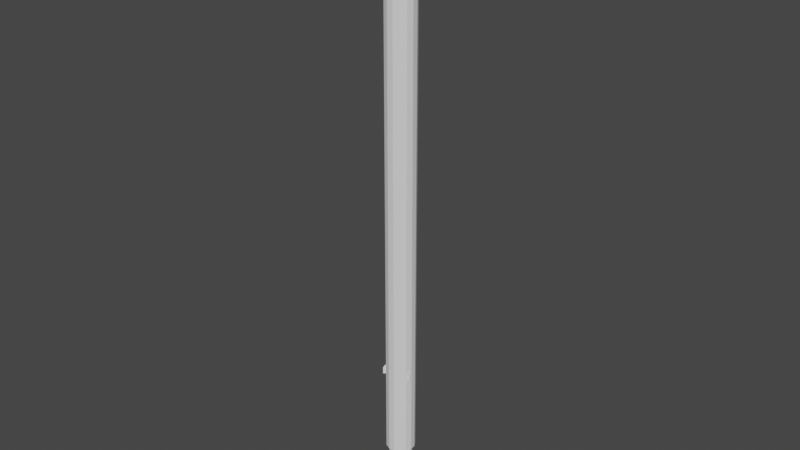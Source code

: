 # Source: Rocket.blend  (saved by Blender 3.5.10; exported with 4.5.12 LTS)
import bpy
from mathutils import Matrix  # noqa: F401  (used for matrix-valued properties, if any)

bpy.ops.wm.read_factory_settings(use_empty=True)
scene = bpy.context.scene
scene.name = 'Scene'

# ---- collections
col_collection = bpy.data.collections.new('Collection'); scene.collection.children.link(col_collection)

# ---- world
world_world = bpy.data.worlds.new('World'); scene.world = world_world
world_world.use_nodes = True; world_world.node_tree.nodes.clear()
_N = world_world.node_tree.nodes; _L = world_world.node_tree.links
n0 = _N.new('ShaderNodeOutputWorld'); n0.name = 'World Output'; n0.location = (300, 300)
n1 = _N.new('ShaderNodeBackground'); n1.name = 'Background'; n1.location = (10, 300)
n1.inputs[0].default_value = (0.05088, 0.05088, 0.05088, 1.0)
_L.new(n1.outputs[0], n0.inputs[0])
n0.is_active_output = True
world_world.color = (0.05088, 0.05088, 0.05088)
world_world.use_sun_shadow = False
world_world.sun_shadow_jitter_overblur = 0.0

# ---- meshes
me_cylinder_005 = bpy.data.meshes.new('Cylinder.005')
me_cylinder_005.from_pydata([(0.0, 1.85, -35.0), (0.0, 1.85, 35.0), (0.7525, 1.69, -35.0), (0.7525, 1.69, 35.0), (1.375, 1.238, -35.0), (1.375, 1.238, 35.0), (1.759, 0.5717, -35.0), (1.759, 0.5717, 35.0), (1.84, -0.1934, -35.0), (1.84, -0.1934, 35.0), (1.602, -0.925, -35.0), (1.602, -0.925, 35.0), (1.087, -1.497, -35.0), (1.087, -1.497, 35.0), (0.3846, -1.81, -35.0), (0.3846, -1.81, 35.0), (-0.3846, -1.81, -35.0), (-0.3846, -1.81, 35.0), (-1.087, -1.497, -35.0), (-1.087, -1.497, 35.0), (-1.602, -0.925, -35.0), (-1.602, -0.925, 35.0), (-1.84, -0.1934, -35.0), (-1.84, -0.1934, 35.0), (-1.759, 0.5717, -35.0), (-1.759, 0.5717, 35.0), (-1.375, 1.238, -35.0), (-1.375, 1.238, 35.0), (-0.7525, 1.69, -35.0), (-0.7525, 1.69, 35.0)], [], [(0, 1, 3, 2), (2, 3, 5, 4), (4, 5, 7, 6), (6, 7, 9, 8), (8, 9, 11, 10), (10, 11, 13, 12), (12, 13, 15, 14), (14, 15, 17, 16), (16, 17, 19, 18), (18, 19, 21, 20), (20, 21, 23, 22), (22, 23, 25, 24), (24, 25, 27, 26), (3, 1, 29, 27, 25, 23, 21, 19, 17, 15, 13, 11, 9, 7, 5), (26, 27, 29, 28), (28, 29, 1, 0), (0, 2, 4, 6, 8, 10, 12, 14, 16, 18, 20, 22, 24, 26, 28)])
_uv = me_cylinder_005.uv_layers.new(name='UVMap')
_uv.uv.foreach_set('vector', [1.0, 0.5, 1.0, 1.0, 0.9333, 1.0, 0.9333, 0.5, 0.9333, 0.5, 0.9333, 1.0, 0.8667, 1.0, 0.8667, 0.5, 0.8667, 0.5, 0.8667, 1.0, 0.8, 1.0, 0.8, 0.5, 0.8, 0.5, 0.8, 1.0, 0.7333, 1.0, 0.7333, 0.5, 0.7333, 0.5, 0.7333, 1.0, 0.6667, 1.0, 0.6667, 0.5, 0.6667, 0.5, 0.6667, 1.0, 0.6, 1.0, 0.6, 0.5, 0.6, 0.5, 0.6, 1.0, 0.5333, 1.0, 0.5333, 0.5, 0.5333, 0.5, 0.5333, 1.0, 0.4667, 1.0, 0.4667, 0.5, 0.4667, 0.5, 0.4667, 1.0, 0.4, 1.0, 0.4, 0.5, 0.4, 0.5, 0.4, 1.0, 0.3333, 1.0, 0.3333, 0.5, 0.3333, 0.5, 0.3333, 1.0, 0.2667, 1.0, 0.2667, 0.5, 0.2667, 0.5, 0.2667, 1.0, 0.2, 1.0, 0.2, 0.5, 0.2, 0.5, 0.2, 1.0, 0.1333, 1.0, 0.1333, 0.5, 0.3476, 0.4693, 0.25, 0.49, 0.1524, 0.4693, 0.07165, 0.4106, 0.02175, 0.3242, 0.01131, 0.2249, 0.04215, 0.13, 0.1089, 0.05584, 0.2001, 0.01524, 0.2999, 0.01524, 0.3911, 0.05584, 0.4578, 0.13, 0.4887, 0.2249, 0.4783, 0.3242, 0.4284, 0.4106, 0.1333, 0.5, 0.1333, 1.0, 0.06667, 1.0, 0.06667, 0.5, 0.06667, 0.5, 0.06667, 1.0, 4.47e-08, 1.0, 4.47e-08, 0.5, 0.75, 0.49, 0.8476, 0.4693, 0.9284, 0.4106, 0.9783, 0.3242, 0.9887, 0.2249, 0.9578, 0.13, 0.8911, 0.05584, 0.7999, 0.01524, 0.7001, 0.01524, 0.6089, 0.05584, 0.5422, 0.13, 0.5113, 0.2249, 0.5217, 0.3242, 0.5716, 0.4106, 0.6524, 0.4693])
me_cylinder_005.update()
me_cylinder = bpy.data.meshes.new('Cylinder')
me_cylinder.from_pydata([(0.0, 1.098, -0.105), (0.0, 1.0, 0.105), (0.4467, 1.003, -0.105), (0.4067, 0.9135, 0.105), (0.8162, 0.7349, -0.105), (0.7431, 0.6691, 0.105), (1.045, 0.3394, -0.105), (0.9511, 0.309, 0.105), (1.092, -0.1148, -0.105), (0.9945, -0.1045, 0.105), (0.9512, -0.5492, -0.105), (0.866, -0.5, 0.105), (0.6456, -0.8886, -0.105), (0.5878, -0.809, 0.105), (0.2284, -1.074, -0.105), (0.2079, -0.9781, 0.105), (-0.2284, -1.074, -0.105), (-0.2079, -0.9781, 0.105), (-0.6456, -0.8886, -0.105), (-0.5878, -0.809, 0.105), (-0.9512, -0.5492, -0.105), (-0.866, -0.5, 0.105), (-1.092, -0.1148, -0.105), (-0.9945, -0.1045, 0.105), (-1.045, 0.3394, -0.105), (-0.9511, 0.309, 0.105), (-0.8162, 0.7349, -0.105), (-0.7431, 0.6691, 0.105), (-0.4467, 1.003, -0.105), (-0.4067, 0.9135, 0.105), (0.346, 0.7771, 0.3552), (-6.669e-10, 0.8507, 0.3552), (0.6322, 0.5692, 0.3552), (0.809, 0.2629, 0.3552), (0.846, -0.08892, 0.3552), (0.7367, -0.4253, 0.3552), (0.5, -0.6882, 0.3552), (0.1769, -0.8321, 0.3552), (-0.1769, -0.8321, 0.3552), (-0.5, -0.6882, 0.3552), (-0.7367, -0.4253, 0.3552), (-0.846, -0.08892, 0.3552), (-0.809, 0.2629, 0.3552), (-0.6322, 0.5692, 0.3552), (-0.346, 0.7771, 0.3552), (0.2612, 0.5867, 0.6114), (-8.79e-09, 0.6423, 0.6114), (0.4773, 0.4298, 0.6114), (0.6108, 0.1985, 0.6114), (0.6388, -0.06714, 0.6114), (0.5562, -0.3211, 0.6114), (0.3775, -0.5196, 0.6114), (0.1335, -0.6282, 0.6114), (-0.1335, -0.6282, 0.6114), (-0.3775, -0.5196, 0.6114), (-0.5562, -0.3211, 0.6114), (-0.6388, -0.06714, 0.6114), (-0.6108, 0.1985, 0.6114), (-0.4773, 0.4298, 0.6114), (-0.2612, 0.5867, 0.6114), (0.1209, 0.2716, 0.8882), (-1.745e-08, 0.2973, 0.8882), (0.221, 0.199, 0.8882), (0.2828, 0.09188, 0.8882), (0.2957, -0.03108, 0.8882), (0.2575, -0.1487, 0.8882), (0.1748, -0.2406, 0.8882), (0.06182, -0.2908, 0.8882), (-0.06182, -0.2908, 0.8882), (-0.1748, -0.2406, 0.8882), (-0.2575, -0.1487, 0.8882), (-0.2957, -0.03108, 0.8882), (-0.2828, 0.09188, 0.8882), (-0.221, 0.199, 0.8882), (-0.1209, 0.2716, 0.8882), (-1.49e-08, -2.98e-08, 0.9787), (-1.49e-08, -2.98e-08, 0.9787), (-1.49e-08, -1.49e-08, 0.9787), (0.0, -1.49e-08, 0.9787), (-2.98e-08, -1.863e-08, 0.9787), (-2.98e-08, -1.49e-08, 0.9787), (-1.49e-08, -2.98e-08, 0.9787), (-1.49e-08, -2.98e-08, 0.9787), (-1.49e-08, -2.98e-08, 0.9787), (-1.49e-08, -2.98e-08, 0.9787), (-2.98e-08, -1.49e-08, 0.9787), (-2.98e-08, -1.863e-08, 0.9787), (0.0, -1.49e-08, 0.9787), (-1.49e-08, -1.49e-08, 0.9787), (-1.49e-08, -2.98e-08, 0.9787), (3.567e-09, 1.32, -0.6394), (0.5367, 1.205, -0.6394), (0.9806, 0.8829, -0.6394), (1.255, 0.4078, -0.6394), (1.312, -0.1379, -0.6394), (1.143, -0.6598, -0.6394), (0.7756, -1.068, -0.6394), (0.2743, -1.291, -0.6394), (-0.2743, -1.291, -0.6394), (-0.7756, -1.068, -0.6394), (-1.143, -0.6598, -0.6394), (-1.312, -0.1379, -0.6394), (-1.255, 0.4078, -0.6394), (-0.9806, 0.8829, -0.6394), (-0.5367, 1.205, -0.6394), (-8.583e-09, 1.477, -1.591), (0.6008, 1.349, -1.591), (1.098, 0.9884, -1.591), (1.405, 0.4565, -1.591), (1.469, -0.1544, -1.591), (1.279, -0.7386, -1.591), (0.8683, -1.195, -1.591), (0.3071, -1.445, -1.591), (-0.3071, -1.445, -1.591), (-0.8683, -1.195, -1.591), (-1.279, -0.7386, -1.591), (-1.469, -0.1544, -1.591), (-1.405, 0.4565, -1.591), (-1.098, 0.9884, -1.591), (-0.6008, 1.349, -1.591), (-8.583e-09, 1.477, -1.591), (0.6008, 1.349, -1.591), (1.098, 0.9884, -1.591), (1.405, 0.4565, -1.591), (1.469, -0.1544, -1.591), (1.279, -0.7386, -1.591), (0.8683, -1.195, -1.591), (0.3071, -1.445, -1.591), (-0.3071, -1.445, -1.591), (-0.8683, -1.195, -1.591), (-1.279, -0.7386, -1.591), (-1.469, -0.1544, -1.591), (-1.405, 0.4565, -1.591), (-1.098, 0.9884, -1.591), (-0.6008, 1.349, -1.591)], [], [(0, 1, 3, 2), (2, 3, 5, 4), (4, 5, 7, 6), (6, 7, 9, 8), (8, 9, 11, 10), (10, 11, 13, 12), (12, 13, 15, 14), (14, 15, 17, 16), (16, 17, 19, 18), (18, 19, 21, 20), (20, 21, 23, 22), (22, 23, 25, 24), (24, 25, 27, 26), (9, 7, 33, 34), (26, 27, 29, 28), (28, 29, 1, 0), (6, 8, 94, 93), (33, 32, 47, 48), (19, 17, 38, 39), (29, 27, 43, 44), (5, 3, 30, 32), (15, 13, 36, 37), (25, 23, 41, 42), (11, 9, 34, 35), (21, 19, 39, 40), (1, 29, 44, 31), (7, 5, 32, 33), (17, 15, 37, 38), (3, 1, 31, 30), (27, 25, 42, 43), (13, 11, 35, 36), (23, 21, 40, 41), (55, 54, 69, 70), (41, 40, 55, 56), (34, 33, 48, 49), (42, 41, 56, 57), (35, 34, 49, 50), (43, 42, 57, 58), (36, 35, 50, 51), (44, 43, 58, 59), (37, 36, 51, 52), (31, 44, 59, 46), (38, 37, 52, 53), (30, 31, 46, 45), (39, 38, 53, 54), (32, 30, 45, 47), (40, 39, 54, 55), (70, 69, 84, 85), (48, 47, 62, 63), (56, 55, 70, 71), (49, 48, 63, 64), (57, 56, 71, 72), (50, 49, 64, 65), (58, 57, 72, 73), (51, 50, 65, 66), (59, 58, 73, 74), (52, 51, 66, 67), (46, 59, 74, 61), (53, 52, 67, 68), (45, 46, 61, 60), (54, 53, 68, 69), (47, 45, 60, 62), (75, 76, 89, 88, 87, 86, 85, 84, 83, 82, 81, 80, 79, 78, 77), (63, 62, 77, 78), (71, 70, 85, 86), (64, 63, 78, 79), (72, 71, 86, 87), (65, 64, 79, 80), (73, 72, 87, 88), (66, 65, 80, 81), (74, 73, 88, 89), (67, 66, 81, 82), (61, 74, 89, 76), (68, 67, 82, 83), (60, 61, 76, 75), (69, 68, 83, 84), (62, 60, 75, 77), (97, 98, 113, 112), (16, 18, 99, 98), (26, 28, 104, 103), (2, 4, 92, 91), (12, 14, 97, 96), (22, 24, 102, 101), (8, 10, 95, 94), (18, 20, 100, 99), (28, 0, 90, 104), (4, 6, 93, 92), (14, 16, 98, 97), (0, 2, 91, 90), (24, 26, 103, 102), (10, 12, 96, 95), (20, 22, 101, 100), (116, 117, 132, 131), (90, 91, 106, 105), (98, 99, 114, 113), (91, 92, 107, 106), (99, 100, 115, 114), (92, 93, 108, 107), (100, 101, 116, 115), (93, 94, 109, 108), (101, 102, 117, 116), (94, 95, 110, 109), (102, 103, 118, 117), (95, 96, 111, 110), (103, 104, 119, 118), (96, 97, 112, 111), (104, 90, 105, 119), (120, 121, 122, 123, 124, 125, 126, 127, 128, 129, 130, 131, 132, 133, 134), (109, 110, 125, 124), (117, 118, 133, 132), (110, 111, 126, 125), (118, 119, 134, 133), (111, 112, 127, 126), (119, 105, 120, 134), (112, 113, 128, 127), (105, 106, 121, 120), (113, 114, 129, 128), (106, 107, 122, 121), (114, 115, 130, 129), (107, 108, 123, 122), (115, 116, 131, 130), (108, 109, 124, 123)])
_uv = me_cylinder.uv_layers.new(name='UVMap')
_uv.uv.foreach_set('vector', [1.0, 0.5, 1.0, 1.0, 0.9333, 1.0, 0.9333, 0.5, 0.9333, 0.5, 0.9333, 1.0, 0.8667, 1.0, 0.8667, 0.5, 0.8667, 0.5, 0.8667, 1.0, 0.8, 1.0, 0.8, 0.5, 0.8, 0.5, 0.8, 1.0, 0.7333, 1.0, 0.7333, 0.5, 0.7333, 0.5, 0.7333, 1.0, 0.6667, 1.0, 0.6667, 0.5, 0.6667, 0.5, 0.6667, 1.0, 0.6, 1.0, 0.6, 0.5, 0.6, 0.5, 0.6, 1.0, 0.5333, 1.0, 0.5333, 0.5, 0.5333, 0.5, 0.5333, 1.0, 0.4667, 1.0, 0.4667, 0.5, 0.4667, 0.5, 0.4667, 1.0, 0.4, 1.0, 0.4, 0.5, 0.4, 0.5, 0.4, 1.0, 0.3333, 1.0, 0.3333, 0.5, 0.3333, 0.5, 0.3333, 1.0, 0.2667, 1.0, 0.2667, 0.5, 0.2667, 0.5, 0.2667, 1.0, 0.2, 1.0, 0.2, 0.5, 0.2, 0.5, 0.2, 1.0, 0.1333, 1.0, 0.1333, 0.5, 0.7333, 1.0, 0.8, 1.0, 0.8, 1.0, 0.7333, 1.0, 0.1333, 0.5, 0.1333, 1.0, 0.06667, 1.0, 0.06667, 0.5, 0.06667, 0.5, 0.06667, 1.0, 4.47e-08, 1.0, 4.47e-08, 0.5, 0.8, 0.5, 0.7333, 0.5, 0.7333, 0.5, 0.8, 0.5, 0.8, 1.0, 0.8667, 1.0, 0.8667, 1.0, 0.8, 1.0, 0.4, 1.0, 0.4667, 1.0, 0.4667, 1.0, 0.4, 1.0, 0.06667, 1.0, 0.1333, 1.0, 0.1333, 1.0, 0.06667, 1.0, 0.8667, 1.0, 0.9333, 1.0, 0.9333, 1.0, 0.8667, 1.0, 0.5333, 1.0, 0.6, 1.0, 0.6, 1.0, 0.5333, 1.0, 0.2, 1.0, 0.2667, 1.0, 0.2667, 1.0, 0.2, 1.0, 0.6667, 1.0, 0.7333, 1.0, 0.7333, 1.0, 0.6667, 1.0, 0.3333, 1.0, 0.4, 1.0, 0.4, 1.0, 0.3333, 1.0, 4.47e-08, 1.0, 0.06667, 1.0, 0.06667, 1.0, 4.47e-08, 1.0, 0.8, 1.0, 0.8667, 1.0, 0.8667, 1.0, 0.8, 1.0, 0.4667, 1.0, 0.5333, 1.0, 0.5333, 1.0, 0.4667, 1.0, 0.9333, 1.0, 1.0, 1.0, 1.0, 1.0, 0.9333, 1.0, 0.1333, 1.0, 0.2, 1.0, 0.2, 1.0, 0.1333, 1.0, 0.6, 1.0, 0.6667, 1.0, 0.6667, 1.0, 0.6, 1.0, 0.2667, 1.0, 0.3333, 1.0, 0.3333, 1.0, 0.2667, 1.0, 0.3333, 1.0, 0.4, 1.0, 0.4, 1.0, 0.3333, 1.0, 0.2667, 1.0, 0.3333, 1.0, 0.3333, 1.0, 0.2667, 1.0, 0.7333, 1.0, 0.8, 1.0, 0.8, 1.0, 0.7333, 1.0, 0.2, 1.0, 0.2667, 1.0, 0.2667, 1.0, 0.2, 1.0, 0.6667, 1.0, 0.7333, 1.0, 0.7333, 1.0, 0.6667, 1.0, 0.1333, 1.0, 0.2, 1.0, 0.2, 1.0, 0.1333, 1.0, 0.6, 1.0, 0.6667, 1.0, 0.6667, 1.0, 0.6, 1.0, 0.06667, 1.0, 0.1333, 1.0, 0.1333, 1.0, 0.06667, 1.0, 0.5333, 1.0, 0.6, 1.0, 0.6, 1.0, 0.5333, 1.0, 4.47e-08, 1.0, 0.06667, 1.0, 0.06667, 1.0, 4.47e-08, 1.0, 0.4667, 1.0, 0.5333, 1.0, 0.5333, 1.0, 0.4667, 1.0, 0.9333, 1.0, 1.0, 1.0, 1.0, 1.0, 0.9333, 1.0, 0.4, 1.0, 0.4667, 1.0, 0.4667, 1.0, 0.4, 1.0, 0.8667, 1.0, 0.9333, 1.0, 0.9333, 1.0, 0.8667, 1.0, 0.3333, 1.0, 0.4, 1.0, 0.4, 1.0, 0.3333, 1.0, 0.3333, 1.0, 0.4, 1.0, 0.4, 1.0, 0.3333, 1.0, 0.8, 1.0, 0.8667, 1.0, 0.8667, 1.0, 0.8, 1.0, 0.2667, 1.0, 0.3333, 1.0, 0.3333, 1.0, 0.2667, 1.0, 0.7333, 1.0, 0.8, 1.0, 0.8, 1.0, 0.7333, 1.0, 0.2, 1.0, 0.2667, 1.0, 0.2667, 1.0, 0.2, 1.0, 0.6667, 1.0, 0.7333, 1.0, 0.7333, 1.0, 0.6667, 1.0, 0.1333, 1.0, 0.2, 1.0, 0.2, 1.0, 0.1333, 1.0, 0.6, 1.0, 0.6667, 1.0, 0.6667, 1.0, 0.6, 1.0, 0.06667, 1.0, 0.1333, 1.0, 0.1333, 1.0, 0.06667, 1.0, 0.5333, 1.0, 0.6, 1.0, 0.6, 1.0, 0.5333, 1.0, 4.47e-08, 1.0, 0.06667, 1.0, 0.06667, 1.0, 4.47e-08, 1.0, 0.4667, 1.0, 0.5333, 1.0, 0.5333, 1.0, 0.4667, 1.0, 0.9333, 1.0, 1.0, 1.0, 1.0, 1.0, 0.9333, 1.0, 0.4, 1.0, 0.4667, 1.0, 0.4667, 1.0, 0.4, 1.0, 0.8667, 1.0, 0.9333, 1.0, 0.9333, 1.0, 0.8667, 1.0, 0.3476, 0.4693, 0.25, 0.49, 0.1524, 0.4693, 0.07165, 0.4106, 0.02175, 0.3242, 0.01131, 0.2249, 0.04215, 0.13, 0.1089, 0.05584, 0.2001, 0.01524, 0.2999, 0.01524, 0.3911, 0.05584, 0.4578, 0.13, 0.4887, 0.2249, 0.4783, 0.3242, 0.4284, 0.4106, 0.8, 1.0, 0.8667, 1.0, 0.8667, 1.0, 0.8, 1.0, 0.2667, 1.0, 0.3333, 1.0, 0.3333, 1.0, 0.2667, 1.0, 0.7333, 1.0, 0.8, 1.0, 0.8, 1.0, 0.7333, 1.0, 0.2, 1.0, 0.2667, 1.0, 0.2667, 1.0, 0.2, 1.0, 0.6667, 1.0, 0.7333, 1.0, 0.7333, 1.0, 0.6667, 1.0, 0.1333, 1.0, 0.2, 1.0, 0.2, 1.0, 0.1333, 1.0, 0.6, 1.0, 0.6667, 1.0, 0.6667, 1.0, 0.6, 1.0, 0.06667, 1.0, 0.1333, 1.0, 0.1333, 1.0, 0.06667, 1.0, 0.5333, 1.0, 0.6, 1.0, 0.6, 1.0, 0.5333, 1.0, 4.47e-08, 1.0, 0.06667, 1.0, 0.06667, 1.0, 4.47e-08, 1.0, 0.4667, 1.0, 0.5333, 1.0, 0.5333, 1.0, 0.4667, 1.0, 0.9333, 1.0, 1.0, 1.0, 1.0, 1.0, 0.9333, 1.0, 0.4, 1.0, 0.4667, 1.0, 0.4667, 1.0, 0.4, 1.0, 0.8667, 1.0, 0.9333, 1.0, 0.9333, 1.0, 0.8667, 1.0, 0.5333, 0.5, 0.4667, 0.5, 0.4667, 0.5, 0.5333, 0.5, 0.4667, 0.5, 0.4, 0.5, 0.4, 0.5, 0.4667, 0.5, 0.1333, 0.5, 0.06667, 0.5, 0.06667, 0.5, 0.1333, 0.5, 0.9333, 0.5, 0.8667, 0.5, 0.8667, 0.5, 0.9333, 0.5, 0.6, 0.5, 0.5333, 0.5, 0.5333, 0.5, 0.6, 0.5, 0.2667, 0.5, 0.2, 0.5, 0.2, 0.5, 0.2667, 0.5, 0.7333, 0.5, 0.6667, 0.5, 0.6667, 0.5, 0.7333, 0.5, 0.4, 0.5, 0.3333, 0.5, 0.3333, 0.5, 0.4, 0.5, 0.06667, 0.5, 4.47e-08, 0.5, 4.47e-08, 0.5, 0.06667, 0.5, 0.8667, 0.5, 0.8, 0.5, 0.8, 0.5, 0.8667, 0.5, 0.5333, 0.5, 0.4667, 0.5, 0.4667, 0.5, 0.5333, 0.5, 1.0, 0.5, 0.9333, 0.5, 0.9333, 0.5, 1.0, 0.5, 0.2, 0.5, 0.1333, 0.5, 0.1333, 0.5, 0.2, 0.5, 0.6667, 0.5, 0.6, 0.5, 0.6, 0.5, 0.6667, 0.5, 0.3333, 0.5, 0.2667, 0.5, 0.2667, 0.5, 0.3333, 0.5, 0.2667, 0.5, 0.2, 0.5, 0.2, 0.5, 0.2667, 0.5, 1.0, 0.5, 0.9333, 0.5, 0.9333, 0.5, 1.0, 0.5, 0.4667, 0.5, 0.4, 0.5, 0.4, 0.5, 0.4667, 0.5, 0.9333, 0.5, 0.8667, 0.5, 0.8667, 0.5, 0.9333, 0.5, 0.4, 0.5, 0.3333, 0.5, 0.3333, 0.5, 0.4, 0.5, 0.8667, 0.5, 0.8, 0.5, 0.8, 0.5, 0.8667, 0.5, 0.3333, 0.5, 0.2667, 0.5, 0.2667, 0.5, 0.3333, 0.5, 0.8, 0.5, 0.7333, 0.5, 0.7333, 0.5, 0.8, 0.5, 0.2667, 0.5, 0.2, 0.5, 0.2, 0.5, 0.2667, 0.5, 0.7333, 0.5, 0.6667, 0.5, 0.6667, 0.5, 0.7333, 0.5, 0.2, 0.5, 0.1333, 0.5, 0.1333, 0.5, 0.2, 0.5, 0.6667, 0.5, 0.6, 0.5, 0.6, 0.5, 0.6667, 0.5, 0.1333, 0.5, 0.06667, 0.5, 0.06667, 0.5, 0.1333, 0.5, 0.6, 0.5, 0.5333, 0.5, 0.5333, 0.5, 0.6, 0.5, 0.06667, 0.5, 4.47e-08, 0.5, 4.47e-08, 0.5, 0.06667, 0.5, 0.75, 0.49, 0.8476, 0.4693, 0.9284, 0.4106, 0.9783, 0.3242, 0.9887, 0.2249, 0.9578, 0.13, 0.8911, 0.05584, 0.7999, 0.01524, 0.7001, 0.01524, 0.6089, 0.05584, 0.5422, 0.13, 0.5113, 0.2249, 0.5217, 0.3242, 0.5716, 0.4106, 0.6524, 0.4693, 0.7333, 0.5, 0.6667, 0.5, 0.6667, 0.5, 0.7333, 0.5, 0.2, 0.5, 0.1333, 0.5, 0.1333, 0.5, 0.2, 0.5, 0.6667, 0.5, 0.6, 0.5, 0.6, 0.5, 0.6667, 0.5, 0.1333, 0.5, 0.06667, 0.5, 0.06667, 0.5, 0.1333, 0.5, 0.6, 0.5, 0.5333, 0.5, 0.5333, 0.5, 0.6, 0.5, 0.06667, 0.5, 4.47e-08, 0.5, 4.47e-08, 0.5, 0.06667, 0.5, 0.5333, 0.5, 0.4667, 0.5, 0.4667, 0.5, 0.5333, 0.5, 1.0, 0.5, 0.9333, 0.5, 0.9333, 0.5, 1.0, 0.5, 0.4667, 0.5, 0.4, 0.5, 0.4, 0.5, 0.4667, 0.5, 0.9333, 0.5, 0.8667, 0.5, 0.8667, 0.5, 0.9333, 0.5, 0.4, 0.5, 0.3333, 0.5, 0.3333, 0.5, 0.4, 0.5, 0.8667, 0.5, 0.8, 0.5, 0.8, 0.5, 0.8667, 0.5, 0.3333, 0.5, 0.2667, 0.5, 0.2667, 0.5, 0.3333, 0.5, 0.8, 0.5, 0.7333, 0.5, 0.7333, 0.5, 0.8, 0.5])
me_cylinder.update()
me_cylinder_001 = bpy.data.meshes.new('Cylinder.001')
me_cylinder_001.from_pydata([(0.0, 1.478, -3.401), (0.0, 1.478, -1.881), (0.6012, 1.35, -3.401), (0.6012, 1.35, -1.881), (1.098, 0.989, -3.401), (1.098, 0.989, -1.881), (1.406, 0.4567, -3.401), (1.406, 0.4567, -1.881), (1.47, -0.1545, -3.401), (1.47, -0.1545, -1.881), (1.28, -0.739, -3.401), (1.28, -0.739, -1.881), (0.8687, -1.196, -3.401), (0.8687, -1.196, -1.881), (0.3073, -1.446, -3.401), (0.3073, -1.446, -1.881), (-0.3073, -1.446, -3.401), (-0.3073, -1.446, -1.881), (-0.8687, -1.196, -3.401), (-0.8687, -1.196, -1.881), (-1.28, -0.739, -3.401), (-1.28, -0.739, -1.881), (-1.47, -0.1545, -3.401), (-1.47, -0.1545, -1.881), (-1.406, 0.4567, -3.401), (-1.406, 0.4567, -1.881), (-1.098, 0.989, -3.401), (-1.098, 0.989, -1.881), (-0.6012, 1.35, -3.401), (-0.6012, 1.35, -1.881), (0.0, 1.478, -3.401), (0.6012, 1.35, -3.401), (1.098, 0.989, -3.401), (1.406, 0.4567, -3.401), (1.47, -0.1545, -3.401), (1.28, -0.739, -3.401), (0.8687, -1.196, -3.401), (0.3073, -1.446, -3.401), (-0.3073, -1.446, -3.401), (-0.8687, -1.196, -3.401), (-1.28, -0.739, -3.401), (-1.47, -0.1545, -3.401), (-1.406, 0.4567, -3.401), (-1.098, 0.989, -3.401), (-0.6012, 1.35, -3.401), (-0.3006, 1.414, -3.401), (-0.3006, 1.414, -1.881), (-0.3006, 1.414, -3.401), (-0.1503, 1.446, -3.401), (-0.1503, 1.446, -3.401), (-0.1503, 1.446, -1.881), (-0.4509, 1.382, -1.881), (-0.4509, 1.382, -3.401), (-0.4509, 1.382, -3.401), (-0.2254, 1.43, -1.881), (-0.2254, 1.43, -3.401), (-0.2254, 1.43, -3.401), (-0.3757, 1.398, -3.401), (-0.3757, 1.398, -3.401), (-0.3757, 1.398, -1.881), (0.6012, 1.35, -1.368), (0.0, 1.478, -1.368), (1.098, 0.989, -1.368), (1.406, 0.4567, -1.368), (1.47, -0.1545, -1.368), (1.28, -0.739, -1.368), (0.8687, -1.196, -1.368), (0.3073, -1.446, -1.368), (-0.3073, -1.446, -1.368), (-0.8687, -1.196, -1.368), (-1.28, -0.739, -1.368), (-1.47, -0.1545, -1.368), (-1.406, 0.4567, -1.368), (-1.098, 0.989, -1.368), (-0.6012, 1.35, -1.368), (-0.4509, 1.382, -1.368), (-0.2254, 1.43, -1.368), (-0.3006, 1.414, -1.368), (-0.1503, 1.446, -1.368), (-0.3757, 1.398, -1.368), (-1.328e-08, 1.478, -3.706), (0.6012, 1.35, -3.706), (1.098, 0.989, -3.706), (1.406, 0.4567, -3.706), (1.47, -0.1545, -3.706), (1.28, -0.739, -3.706), (0.8687, -1.196, -3.706), (0.3073, -1.446, -3.706), (-0.3073, -1.446, -3.706), (-0.8687, -1.196, -3.706), (-1.28, -0.739, -3.706), (-1.47, -0.1545, -3.706), (-1.406, 0.4567, -3.706), (-1.098, 0.989, -3.706), (-0.6012, 1.35, -3.706), (-0.1503, 1.446, -3.706), (-0.3757, 1.398, -3.706), (-0.3006, 1.414, -3.706), (-0.2254, 1.43, -3.706), (-0.4509, 1.382, -3.706), (-0.3006, 1.414, -1.625), (-0.2254, 1.43, -1.625), (1.28, -0.739, -1.625), (0.8687, -1.196, -1.625), (-1.28, -0.739, -1.625), (-1.47, -0.1545, -1.625), (-0.4509, 1.382, -1.625), (-0.3757, 1.398, -1.625), (1.406, 0.4567, -1.625), (1.47, -0.1545, -1.625), (-0.3073, -1.446, -1.625), (-0.8687, -1.196, -1.625), (-1.098, 0.989, -1.625), (-0.6012, 1.35, -1.625), (0.6012, 1.35, -1.625), (1.098, 0.989, -1.625), (0.3073, -1.446, -1.625), (-1.406, 0.4567, -1.625), (-0.1503, 1.446, -1.625), (0.0, 1.478, -1.625), (1.098, 0.989, -3.553), (0.6012, 1.35, -3.553), (-0.2254, 1.43, -3.553), (-0.3006, 1.414, -3.553), (-1.28, -0.739, -3.553), (-0.8687, -1.196, -3.553), (1.406, 0.4567, -3.553), (-0.3757, 1.398, -3.553), (-1.47, -0.1545, -3.553), (1.47, -0.1545, -3.553), (-1.406, 0.4567, -3.553), (-0.4509, 1.382, -3.553), (-0.6012, 1.35, -3.553), (1.28, -0.739, -3.553), (-1.098, 0.989, -3.553), (0.8687, -1.196, -3.553), (-0.1503, 1.446, -3.553), (0.3073, -1.446, -3.553), (-6.639e-09, 1.478, -3.553), (-0.3073, -1.446, -3.553), (-0.3006, 1.414, -1.496), (1.28, -0.739, -1.496), (-1.28, -0.739, -1.496), (-0.4509, 1.382, -1.496), (1.406, 0.4567, -1.496), (-0.3073, -1.446, -1.496), (-1.098, 0.989, -1.496), (0.6012, 1.35, -1.496), (-0.1503, 1.446, -1.496), (-0.2254, 1.43, -1.496), (0.8687, -1.196, -1.496), (-1.47, -0.1545, -1.496), (-0.3757, 1.398, -1.496), (1.47, -0.1545, -1.496), (-0.8687, -1.196, -1.496), (-0.6012, 1.35, -1.496), (1.098, 0.989, -1.496), (0.3073, -1.446, -1.496), (-1.406, 0.4567, -1.496), (0.0, 1.478, -1.496)], [], [(0, 1, 3, 2), (2, 3, 5, 4), (4, 5, 7, 6), (6, 7, 9, 8), (8, 9, 11, 10), (10, 11, 13, 12), (12, 13, 15, 14), (14, 15, 17, 16), (16, 17, 19, 18), (18, 19, 21, 20), (20, 21, 23, 22), (22, 23, 25, 24), (24, 25, 27, 26), (149, 140, 77, 76), (26, 27, 29, 28), (48, 50, 1, 0), (14, 16, 38, 37), (121, 120, 82, 81), (24, 26, 43, 42), (0, 2, 31, 30), (10, 12, 36, 35), (20, 22, 41, 40), (6, 8, 34, 33), (16, 18, 39, 38), (26, 28, 44, 43), (2, 4, 32, 31), (12, 14, 37, 36), (22, 24, 42, 41), (8, 10, 35, 34), (18, 20, 40, 39), (48, 0, 30, 49), (4, 6, 33, 32), (57, 45, 47, 58), (55, 48, 49, 56), (55, 54, 50, 48), (28, 29, 51, 52), (28, 52, 53, 44), (45, 55, 56, 47), (52, 51, 59, 57), (52, 57, 58, 53), (60, 61, 78, 76, 77, 79, 75, 74, 73, 72, 71, 70, 69, 68, 67, 66, 65, 64, 63, 62), (150, 141, 65, 66), (151, 142, 70, 71), (152, 143, 75, 79), (153, 144, 63, 64), (154, 145, 68, 69), (155, 146, 73, 74), (156, 147, 60, 62), (157, 150, 66, 67), (158, 151, 71, 72), (141, 153, 64, 65), (142, 154, 69, 70), (159, 148, 78, 61), (143, 155, 74, 75), (140, 152, 79, 77), (148, 149, 76, 78), (144, 156, 62, 63), (145, 157, 67, 68), (147, 159, 61, 60), (146, 158, 72, 73), (80, 81, 82, 83, 84, 85, 86, 87, 88, 89, 90, 91, 92, 93, 94, 99, 96, 97, 98, 95), (123, 122, 98, 97), (125, 124, 90, 89), (120, 126, 83, 82), (127, 123, 97, 96), (124, 128, 91, 90), (126, 129, 84, 83), (128, 130, 92, 91), (132, 131, 99, 94), (129, 133, 85, 84), (130, 134, 93, 92), (133, 135, 86, 85), (122, 136, 95, 98), (131, 127, 96, 99), (134, 132, 94, 93), (135, 137, 87, 86), (136, 138, 80, 95), (137, 139, 88, 87), (138, 121, 81, 80), (139, 125, 89, 88), (27, 25, 117, 112), (3, 1, 119, 114), (17, 15, 116, 110), (7, 5, 115, 108), (50, 54, 101, 118), (46, 59, 107, 100), (51, 29, 113, 106), (1, 50, 118, 119), (21, 19, 111, 104), (11, 9, 109, 102), (25, 23, 105, 117), (15, 13, 103, 116), (5, 3, 114, 115), (29, 27, 112, 113), (19, 17, 110, 111), (9, 7, 108, 109), (59, 51, 106, 107), (23, 21, 104, 105), (13, 11, 102, 103), (54, 46, 100, 101), (38, 39, 125, 139), (30, 31, 121, 138), (37, 38, 139, 137), (49, 30, 138, 136), (36, 37, 137, 135), (43, 44, 132, 134), (53, 58, 127, 131), (56, 49, 136, 122), (35, 36, 135, 133), (42, 43, 134, 130), (34, 35, 133, 129), (44, 53, 131, 132), (41, 42, 130, 128), (33, 34, 129, 126), (40, 41, 128, 124), (58, 47, 123, 127), (32, 33, 126, 120), (39, 40, 124, 125), (47, 56, 122, 123), (31, 32, 120, 121), (112, 117, 158, 146), (114, 119, 159, 147), (110, 116, 157, 145), (108, 115, 156, 144), (118, 101, 149, 148), (100, 107, 152, 140), (106, 113, 155, 143), (119, 118, 148, 159), (104, 111, 154, 142), (102, 109, 153, 141), (117, 105, 151, 158), (116, 103, 150, 157), (115, 114, 147, 156), (113, 112, 146, 155), (111, 110, 145, 154), (109, 108, 144, 153), (107, 106, 143, 152), (105, 104, 142, 151), (103, 102, 141, 150), (101, 100, 140, 149)])
_uv = me_cylinder_001.uv_layers.new(name='UVMap')
_uv.uv.foreach_set('vector', [1.0, 0.5, 1.0, 1.0, 0.9333, 1.0, 0.9333, 0.5, 0.9333, 0.5, 0.9333, 1.0, 0.8667, 1.0, 0.8667, 0.5, 0.8667, 0.5, 0.8667, 1.0, 0.8, 1.0, 0.8, 0.5, 0.8, 0.5, 0.8, 1.0, 0.7333, 1.0, 0.7333, 0.5, 0.7333, 0.5, 0.7333, 1.0, 0.6667, 1.0, 0.6667, 0.5, 0.6667, 0.5, 0.6667, 1.0, 0.6, 1.0, 0.6, 0.5, 0.6, 0.5, 0.6, 1.0, 0.5333, 1.0, 0.5333, 0.5, 0.5333, 0.5, 0.5333, 1.0, 0.4667, 1.0, 0.4667, 0.5, 0.4667, 0.5, 0.4667, 1.0, 0.4, 1.0, 0.4, 0.5, 0.4, 0.5, 0.4, 1.0, 0.3333, 1.0, 0.3333, 0.5, 0.3333, 0.5, 0.3333, 1.0, 0.2667, 1.0, 0.2667, 0.5, 0.2667, 0.5, 0.2667, 1.0, 0.2, 1.0, 0.2, 0.5, 0.2, 0.5, 0.2, 1.0, 0.1333, 1.0, 0.1333, 0.5, 0.0, 0.0, 0.0, 0.0, 0.0, 0.0, 0.0, 0.0, 0.1333, 0.5, 0.1333, 1.0, 0.06667, 1.0, 0.06667, 0.5, 0.01667, 0.5, 0.01667, 1.0, 4.47e-08, 1.0, 4.47e-08, 0.5, 0.5333, 0.5, 0.4667, 0.5, 0.4667, 0.5, 0.5333, 0.5, 0.9333, 0.5, 0.8667, 0.5, 0.8667, 0.5, 0.9333, 0.5, 0.2, 0.5, 0.1333, 0.5, 0.1333, 0.5, 0.2, 0.5, 1.0, 0.5, 0.9333, 0.5, 0.9333, 0.5, 1.0, 0.5, 0.6667, 0.5, 0.6, 0.5, 0.6, 0.5, 0.6667, 0.5, 0.3333, 0.5, 0.2667, 0.5, 0.2667, 0.5, 0.3333, 0.5, 0.8, 0.5, 0.7333, 0.5, 0.7333, 0.5, 0.8, 0.5, 0.4667, 0.5, 0.4, 0.5, 0.4, 0.5, 0.4667, 0.5, 0.1333, 0.5, 0.06667, 0.5, 0.06667, 0.5, 0.1333, 0.5, 0.9333, 0.5, 0.8667, 0.5, 0.8667, 0.5, 0.9333, 0.5, 0.6, 0.5, 0.5333, 0.5, 0.5333, 0.5, 0.6, 0.5, 0.2667, 0.5, 0.2, 0.5, 0.2, 0.5, 0.2667, 0.5, 0.7333, 0.5, 0.6667, 0.5, 0.6667, 0.5, 0.7333, 0.5, 0.4, 0.5, 0.3333, 0.5, 0.3333, 0.5, 0.4, 0.5, 0.01667, 0.5, 4.47e-08, 0.5, 4.47e-08, 0.5, 0.01667, 0.5, 0.8667, 0.5, 0.8, 0.5, 0.8, 0.5, 0.8667, 0.5, 0.04167, 0.5, 0.03333, 0.5, 0.03333, 0.5, 0.04167, 0.5, 0.025, 0.5, 0.01667, 0.5, 0.01667, 0.5, 0.025, 0.5, 0.025, 0.5, 0.025, 1.0, 0.01667, 1.0, 0.01667, 0.5, 0.06667, 0.5, 0.06667, 1.0, 0.05, 1.0, 0.05, 0.5, 0.06667, 0.5, 0.05, 0.5, 0.05, 0.5, 0.06667, 0.5, 0.03333, 0.5, 0.025, 0.5, 0.025, 0.5, 0.03333, 0.5, 0.05, 0.5, 0.05, 1.0, 0.04167, 1.0, 0.04167, 0.5, 0.05, 0.5, 0.04167, 0.5, 0.04167, 0.5, 0.05, 0.5, 0.3476, 0.4693, 0.25, 0.49, 0.2256, 0.4848, 0.2134, 0.4822, 0.2012, 0.4796, 0.189, 0.477, 0.1768, 0.4744, 0.1524, 0.4693, 0.07165, 0.4106, 0.02175, 0.3242, 0.01131, 0.2249, 0.04215, 0.13, 0.1089, 0.05584, 0.2001, 0.01524, 0.2999, 0.01524, 0.3911, 0.05584, 0.4578, 0.13, 0.4887, 0.2249, 0.4783, 0.3242, 0.4284, 0.4106, 0.6, 1.0, 0.6667, 1.0, 0.6667, 1.0, 0.6, 1.0, 0.2667, 1.0, 0.3333, 1.0, 0.3333, 1.0, 0.2667, 1.0, 0.04167, 1.0, 0.05, 1.0, 0.05, 1.0, 0.04167, 1.0, 0.7333, 1.0, 0.8, 1.0, 0.8, 1.0, 0.7333, 1.0, 0.4, 1.0, 0.4667, 1.0, 0.4667, 1.0, 0.4, 1.0, 0.06667, 1.0, 0.1333, 1.0, 0.1333, 1.0, 0.06667, 1.0, 0.8667, 1.0, 0.9333, 1.0, 0.9333, 1.0, 0.8667, 1.0, 0.5333, 1.0, 0.6, 1.0, 0.6, 1.0, 0.5333, 1.0, 0.2, 1.0, 0.2667, 1.0, 0.2667, 1.0, 0.2, 1.0, 0.6667, 1.0, 0.7333, 1.0, 0.7333, 1.0, 0.6667, 1.0, 0.3333, 1.0, 0.4, 1.0, 0.4, 1.0, 0.3333, 1.0, 4.47e-08, 1.0, 0.01667, 1.0, 0.01667, 1.0, 4.47e-08, 1.0, 0.05, 1.0, 0.06667, 1.0, 0.06667, 1.0, 0.05, 1.0, 0.0, 0.0, 0.0, 0.0, 0.0, 0.0, 0.0, 0.0, 0.01667, 1.0, 0.025, 1.0, 0.025, 1.0, 0.01667, 1.0, 0.8, 1.0, 0.8667, 1.0, 0.8667, 1.0, 0.8, 1.0, 0.4667, 1.0, 0.5333, 1.0, 0.5333, 1.0, 0.4667, 1.0, 0.9333, 1.0, 1.0, 1.0, 1.0, 1.0, 0.9333, 1.0, 0.1333, 1.0, 0.2, 1.0, 0.2, 1.0, 0.1333, 1.0, 0.75, 0.49, 0.8476, 0.4693, 0.9284, 0.4106, 0.9783, 0.3242, 0.9887, 0.2249, 0.9578, 0.13, 0.8911, 0.05584, 0.7999, 0.01524, 0.7001, 0.01524, 0.6089, 0.05584, 0.5422, 0.13, 0.5113, 0.2249, 0.5217, 0.3242, 0.5716, 0.4106, 0.6524, 0.4693, 0.6768, 0.4744, 0.689, 0.477, 0.7012, 0.4796, 0.7134, 0.4822, 0.7256, 0.4848, 0.03333, 0.5, 0.025, 0.5, 0.025, 0.5, 0.03333, 0.5, 0.4, 0.5, 0.3333, 0.5, 0.3333, 0.5, 0.4, 0.5, 0.8667, 0.5, 0.8, 0.5, 0.8, 0.5, 0.8667, 0.5, 0.04167, 0.5, 0.03333, 0.5, 0.03333, 0.5, 0.04167, 0.5, 0.3333, 0.5, 0.2667, 0.5, 0.2667, 0.5, 0.3333, 0.5, 0.8, 0.5, 0.7333, 0.5, 0.7333, 0.5, 0.8, 0.5, 0.2667, 0.5, 0.2, 0.5, 0.2, 0.5, 0.2667, 0.5, 0.06667, 0.5, 0.05, 0.5, 0.05, 0.5, 0.06667, 0.5, 0.7333, 0.5, 0.6667, 0.5, 0.6667, 0.5, 0.7333, 0.5, 0.2, 0.5, 0.1333, 0.5, 0.1333, 0.5, 0.2, 0.5, 0.6667, 0.5, 0.6, 0.5, 0.6, 0.5, 0.6667, 0.5, 0.025, 0.5, 0.01667, 0.5, 0.01667, 0.5, 0.025, 0.5, 0.05, 0.5, 0.04167, 0.5, 0.04167, 0.5, 0.05, 0.5, 0.1333, 0.5, 0.06667, 0.5, 0.06667, 0.5, 0.1333, 0.5, 0.6, 0.5, 0.5333, 0.5, 0.5333, 0.5, 0.6, 0.5, 0.01667, 0.5, 4.47e-08, 0.5, 4.47e-08, 0.5, 0.01667, 0.5, 0.5333, 0.5, 0.4667, 0.5, 0.4667, 0.5, 0.5333, 0.5, 1.0, 0.5, 0.9333, 0.5, 0.9333, 0.5, 1.0, 0.5, 0.4667, 0.5, 0.4, 0.5, 0.4, 0.5, 0.4667, 0.5, 0.1333, 1.0, 0.2, 1.0, 0.2, 1.0, 0.1333, 1.0, 0.9333, 1.0, 1.0, 1.0, 1.0, 1.0, 0.9333, 1.0, 0.4667, 1.0, 0.5333, 1.0, 0.5333, 1.0, 0.4667, 1.0, 0.8, 1.0, 0.8667, 1.0, 0.8667, 1.0, 0.8, 1.0, 0.01667, 1.0, 0.025, 1.0, 0.025, 1.0, 0.01667, 1.0, 0.0, 0.0, 0.0, 0.0, 0.0, 0.0, 0.0, 0.0, 0.05, 1.0, 0.06667, 1.0, 0.06667, 1.0, 0.05, 1.0, 4.47e-08, 1.0, 0.01667, 1.0, 0.01667, 1.0, 4.47e-08, 1.0, 0.3333, 1.0, 0.4, 1.0, 0.4, 1.0, 0.3333, 1.0, 0.6667, 1.0, 0.7333, 1.0, 0.7333, 1.0, 0.6667, 1.0, 0.2, 1.0, 0.2667, 1.0, 0.2667, 1.0, 0.2, 1.0, 0.5333, 1.0, 0.6, 1.0, 0.6, 1.0, 0.5333, 1.0, 0.8667, 1.0, 0.9333, 1.0, 0.9333, 1.0, 0.8667, 1.0, 0.06667, 1.0, 0.1333, 1.0, 0.1333, 1.0, 0.06667, 1.0, 0.4, 1.0, 0.4667, 1.0, 0.4667, 1.0, 0.4, 1.0, 0.7333, 1.0, 0.8, 1.0, 0.8, 1.0, 0.7333, 1.0, 0.04167, 1.0, 0.05, 1.0, 0.05, 1.0, 0.04167, 1.0, 0.2667, 1.0, 0.3333, 1.0, 0.3333, 1.0, 0.2667, 1.0, 0.6, 1.0, 0.6667, 1.0, 0.6667, 1.0, 0.6, 1.0, 0.0, 0.0, 0.0, 0.0, 0.0, 0.0, 0.0, 0.0, 0.4667, 0.5, 0.4, 0.5, 0.4, 0.5, 0.4667, 0.5, 1.0, 0.5, 0.9333, 0.5, 0.9333, 0.5, 1.0, 0.5, 0.5333, 0.5, 0.4667, 0.5, 0.4667, 0.5, 0.5333, 0.5, 0.01667, 0.5, 4.47e-08, 0.5, 4.47e-08, 0.5, 0.01667, 0.5, 0.6, 0.5, 0.5333, 0.5, 0.5333, 0.5, 0.6, 0.5, 0.1333, 0.5, 0.06667, 0.5, 0.06667, 0.5, 0.1333, 0.5, 0.05, 0.5, 0.04167, 0.5, 0.04167, 0.5, 0.05, 0.5, 0.025, 0.5, 0.01667, 0.5, 0.01667, 0.5, 0.025, 0.5, 0.6667, 0.5, 0.6, 0.5, 0.6, 0.5, 0.6667, 0.5, 0.2, 0.5, 0.1333, 0.5, 0.1333, 0.5, 0.2, 0.5, 0.7333, 0.5, 0.6667, 0.5, 0.6667, 0.5, 0.7333, 0.5, 0.06667, 0.5, 0.05, 0.5, 0.05, 0.5, 0.06667, 0.5, 0.2667, 0.5, 0.2, 0.5, 0.2, 0.5, 0.2667, 0.5, 0.8, 0.5, 0.7333, 0.5, 0.7333, 0.5, 0.8, 0.5, 0.3333, 0.5, 0.2667, 0.5, 0.2667, 0.5, 0.3333, 0.5, 0.04167, 0.5, 0.03333, 0.5, 0.03333, 0.5, 0.04167, 0.5, 0.8667, 0.5, 0.8, 0.5, 0.8, 0.5, 0.8667, 0.5, 0.4, 0.5, 0.3333, 0.5, 0.3333, 0.5, 0.4, 0.5, 0.03333, 0.5, 0.025, 0.5, 0.025, 0.5, 0.03333, 0.5, 0.9333, 0.5, 0.8667, 0.5, 0.8667, 0.5, 0.9333, 0.5, 0.1333, 1.0, 0.2, 1.0, 0.2, 1.0, 0.1333, 1.0, 0.9333, 1.0, 1.0, 1.0, 1.0, 1.0, 0.9333, 1.0, 0.4667, 1.0, 0.5333, 1.0, 0.5333, 1.0, 0.4667, 1.0, 0.8, 1.0, 0.8667, 1.0, 0.8667, 1.0, 0.8, 1.0, 0.01667, 1.0, 0.025, 1.0, 0.025, 1.0, 0.01667, 1.0, 0.0, 0.0, 0.0, 0.0, 0.0, 0.0, 0.0, 0.0, 0.05, 1.0, 0.06667, 1.0, 0.06667, 1.0, 0.05, 1.0, 4.47e-08, 1.0, 0.01667, 1.0, 0.01667, 1.0, 4.47e-08, 1.0, 0.3333, 1.0, 0.4, 1.0, 0.4, 1.0, 0.3333, 1.0, 0.6667, 1.0, 0.7333, 1.0, 0.7333, 1.0, 0.6667, 1.0, 0.2, 1.0, 0.2667, 1.0, 0.2667, 1.0, 0.2, 1.0, 0.5333, 1.0, 0.6, 1.0, 0.6, 1.0, 0.5333, 1.0, 0.8667, 1.0, 0.9333, 1.0, 0.9333, 1.0, 0.8667, 1.0, 0.06667, 1.0, 0.1333, 1.0, 0.1333, 1.0, 0.06667, 1.0, 0.4, 1.0, 0.4667, 1.0, 0.4667, 1.0, 0.4, 1.0, 0.7333, 1.0, 0.8, 1.0, 0.8, 1.0, 0.7333, 1.0, 0.04167, 1.0, 0.05, 1.0, 0.05, 1.0, 0.04167, 1.0, 0.2667, 1.0, 0.3333, 1.0, 0.3333, 1.0, 0.2667, 1.0, 0.6, 1.0, 0.6667, 1.0, 0.6667, 1.0, 0.6, 1.0, 0.0, 0.0, 0.0, 0.0, 0.0, 0.0, 0.0, 0.0])
me_cylinder_001.update()
me_cylinder_002 = bpy.data.meshes.new('Cylinder.002')
me_cylinder_002.from_pydata([(-0.2973, 1.415, -3.401), (-0.2973, 1.415, -1.881), (-0.2841, 1.418, -1.881), (-0.2841, 1.418, -3.401), (-0.3121, 1.412, -3.401), (-0.3121, 1.412, -1.881), (-0.4616, 2.115, -3.401), (-0.4468, 2.118, -3.401), (-0.2838, 1.416, -1.881), (-0.297, 1.413, -1.881), (-0.4336, 2.121, -3.401), (-0.3118, 1.41, -1.881), (-0.2841, 1.418, -2.782), (-0.3121, 1.412, -2.782), (-0.4468, 2.118, -2.782), (-0.4336, 2.121, -2.782), (-0.4616, 2.115, -2.782), (-0.2841, 1.418, -3.092), (-0.3121, 1.412, -3.092), (-0.4468, 2.118, -3.092), (-0.4336, 2.121, -3.092), (-0.4616, 2.115, -3.092), (-0.2841, 1.418, -2.937), (-0.3121, 1.412, -2.937), (-0.4468, 2.118, -2.937), (-0.4336, 2.121, -2.937), (-0.4616, 2.115, -2.937), (-0.2841, 1.418, -3.246), (-0.3121, 1.412, -3.246), (-0.4468, 2.118, -3.246), (-0.4336, 2.121, -3.246), (-0.4616, 2.115, -3.246), (-0.2841, 1.418, -2.332), (-0.3121, 1.412, -2.332), (-0.3719, 1.766, -2.332), (-0.3587, 1.768, -2.332), (-0.3867, 1.762, -2.332), (-0.2841, 1.418, -2.557), (-0.3121, 1.412, -2.557), (-0.4094, 1.942, -2.557), (-0.3962, 1.945, -2.557), (-0.4242, 1.939, -2.557), (-0.3121, 1.412, -3.552), (-0.2973, 1.415, -3.552), (-0.2841, 1.418, -3.552), (-0.4616, 2.115, -3.552), (-0.4468, 2.118, -3.552), (-0.4336, 2.121, -3.552), (-0.3121, 1.412, -3.67), (-0.2973, 1.415, -3.67), (-0.2841, 1.418, -3.67), (-0.4616, 2.115, -3.67), (-0.4468, 2.118, -3.67), (-0.4336, 2.121, -3.67)], [], [(7, 10, 47, 46), (5, 1, 9, 11), (36, 11, 9, 34), (34, 9, 8, 35), (27, 3, 10, 30), (3, 0, 43, 44), (33, 5, 11, 36), (1, 2, 8, 9), (23, 13, 16, 26), (37, 12, 15, 40), (24, 14, 15, 25), (26, 16, 14, 24), (31, 21, 19, 29), (29, 19, 20, 30), (28, 18, 21, 31), (22, 17, 20, 25), (12, 22, 25, 15), (21, 26, 24, 19), (19, 24, 25, 20), (18, 23, 26, 21), (4, 28, 31, 6), (7, 29, 30, 10), (6, 31, 29, 7), (17, 27, 30, 20), (2, 32, 35, 8), (38, 33, 36, 41), (39, 34, 35, 40), (41, 36, 34, 39), (16, 41, 39, 14), (14, 39, 40, 15), (13, 38, 41, 16), (32, 37, 40, 35), (42, 45, 51, 48), (47, 44, 50, 53), (10, 3, 44, 47), (4, 6, 45, 42), (0, 4, 42, 43), (6, 7, 46, 45), (49, 48, 51, 52), (50, 49, 52, 53), (45, 46, 52, 51), (43, 42, 48, 49), (46, 47, 53, 52), (44, 43, 49, 50)])
_uv = me_cylinder_002.uv_layers.new(name='UVMap')
_uv.uv.foreach_set('vector', [0.03333, 0.5, 0.025, 0.5, 0.025, 0.5, 0.03333, 0.5, 0.189, 0.477, 0.2012, 0.4796, 0.2012, 0.4796, 0.189, 0.477, 0.04167, 0.875, 0.04167, 1.0, 0.03333, 1.0, 0.03333, 0.875, 0.03333, 0.875, 0.03333, 1.0, 0.025, 1.0, 0.025, 0.875, 0.025, 0.5625, 0.025, 0.5, 0.025, 0.5, 0.025, 0.5625, 0.0, 0.0, 0.0, 0.0, 0.0, 0.0, 0.0, 0.0, 0.04167, 0.875, 0.04167, 1.0, 0.04167, 1.0, 0.04167, 0.875, 0.2012, 0.4796, 0.2134, 0.4822, 0.2134, 0.4822, 0.2012, 0.4796, 0.04167, 0.6875, 0.04167, 0.75, 0.04167, 0.75, 0.04167, 0.6875, 0.025, 0.8125, 0.025, 0.75, 0.025, 0.75, 0.025, 0.8125, 0.03333, 0.6875, 0.03333, 0.75, 0.025, 0.75, 0.025, 0.6875, 0.04167, 0.6875, 0.04167, 0.75, 0.03333, 0.75, 0.03333, 0.6875, 0.04167, 0.5625, 0.04167, 0.625, 0.03333, 0.625, 0.03333, 0.5625, 0.03333, 0.5625, 0.03333, 0.625, 0.025, 0.625, 0.025, 0.5625, 0.04167, 0.5625, 0.04167, 0.625, 0.04167, 0.625, 0.04167, 0.5625, 0.025, 0.6875, 0.025, 0.625, 0.025, 0.625, 0.025, 0.6875, 0.025, 0.75, 0.025, 0.6875, 0.025, 0.6875, 0.025, 0.75, 0.04167, 0.625, 0.04167, 0.6875, 0.03333, 0.6875, 0.03333, 0.625, 0.03333, 0.625, 0.03333, 0.6875, 0.025, 0.6875, 0.025, 0.625, 0.04167, 0.625, 0.04167, 0.6875, 0.04167, 0.6875, 0.04167, 0.625, 0.04167, 0.5, 0.04167, 0.5625, 0.04167, 0.5625, 0.04167, 0.5, 0.03333, 0.5, 0.03333, 0.5625, 0.025, 0.5625, 0.025, 0.5, 0.04167, 0.5, 0.04167, 0.5625, 0.03333, 0.5625, 0.03333, 0.5, 0.025, 0.625, 0.025, 0.5625, 0.025, 0.5625, 0.025, 0.625, 0.025, 1.0, 0.025, 0.875, 0.025, 0.875, 0.025, 1.0, 0.04167, 0.8125, 0.04167, 0.875, 0.04167, 0.875, 0.04167, 0.8125, 0.03333, 0.8125, 0.03333, 0.875, 0.025, 0.875, 0.025, 0.8125, 0.04167, 0.8125, 0.04167, 0.875, 0.03333, 0.875, 0.03333, 0.8125, 0.04167, 0.75, 0.04167, 0.8125, 0.03333, 0.8125, 0.03333, 0.75, 0.03333, 0.75, 0.03333, 0.8125, 0.025, 0.8125, 0.025, 0.75, 0.04167, 0.75, 0.04167, 0.8125, 0.04167, 0.8125, 0.04167, 0.75, 0.025, 0.875, 0.025, 0.8125, 0.025, 0.8125, 0.025, 0.875, 0.04167, 0.5, 0.04167, 0.5, 0.04167, 0.5, 0.04167, 0.5, 0.025, 0.5, 0.025, 0.5, 0.025, 0.5, 0.025, 0.5, 0.025, 0.5, 0.025, 0.5, 0.025, 0.5, 0.025, 0.5, 0.04167, 0.5, 0.04167, 0.5, 0.04167, 0.5, 0.04167, 0.5, 0.0, 0.0, 0.0, 0.0, 0.0, 0.0, 0.0, 0.0, 0.04167, 0.5, 0.03333, 0.5, 0.03333, 0.5, 0.04167, 0.5, 0.03333, 0.5, 0.04167, 0.5, 0.04167, 0.5, 0.03333, 0.5, 0.025, 0.5, 0.03333, 0.5, 0.03333, 0.5, 0.025, 0.5, 0.04167, 0.5, 0.03333, 0.5, 0.03333, 0.5, 0.04167, 0.5, 0.0, 0.0, 0.0, 0.0, 0.0, 0.0, 0.0, 0.0, 0.03333, 0.5, 0.025, 0.5, 0.025, 0.5, 0.03333, 0.5, 0.0, 0.0, 0.0, 0.0, 0.0, 0.0, 0.0, 0.0])
me_cylinder_002.update()
me_cylinder_003 = bpy.data.meshes.new('Cylinder.003')
me_cylinder_003.from_pydata([(0.0, 1.478, -9.115), (0.0, 1.478, 9.115), (0.6012, 1.35, -9.115), (0.6012, 1.35, 9.115), (1.098, 0.989, -9.115), (1.098, 0.989, 9.115), (1.406, 0.4567, -9.115), (1.406, 0.4567, 9.115), (1.47, -0.1545, -9.115), (1.47, -0.1545, 9.115), (1.28, -0.739, -9.115), (1.28, -0.739, 9.115), (0.8687, -1.196, -9.115), (0.8687, -1.196, 9.115), (0.3073, -1.446, -9.115), (0.3073, -1.446, 9.115), (-0.3073, -1.446, -9.115), (-0.3073, -1.446, 9.115), (-0.8687, -1.196, -9.115), (-0.8687, -1.196, 9.115), (-1.28, -0.739, -9.115), (-1.28, -0.739, 9.115), (-1.47, -0.1545, -9.115), (-1.47, -0.1545, 9.115), (-1.406, 0.4567, -9.115), (-1.406, 0.4567, 9.115), (-1.098, 0.989, -9.115), (-1.098, 0.989, 9.115), (-0.6012, 1.35, -9.115), (-0.6012, 1.35, 9.115)], [], [(0, 1, 3, 2), (2, 3, 5, 4), (4, 5, 7, 6), (6, 7, 9, 8), (8, 9, 11, 10), (10, 11, 13, 12), (12, 13, 15, 14), (14, 15, 17, 16), (16, 17, 19, 18), (18, 19, 21, 20), (20, 21, 23, 22), (22, 23, 25, 24), (24, 25, 27, 26), (3, 1, 29, 27, 25, 23, 21, 19, 17, 15, 13, 11, 9, 7, 5), (26, 27, 29, 28), (28, 29, 1, 0), (0, 2, 4, 6, 8, 10, 12, 14, 16, 18, 20, 22, 24, 26, 28)])
_uv = me_cylinder_003.uv_layers.new(name='UVMap')
_uv.uv.foreach_set('vector', [1.0, 0.5, 1.0, 1.0, 0.9333, 1.0, 0.9333, 0.5, 0.9333, 0.5, 0.9333, 1.0, 0.8667, 1.0, 0.8667, 0.5, 0.8667, 0.5, 0.8667, 1.0, 0.8, 1.0, 0.8, 0.5, 0.8, 0.5, 0.8, 1.0, 0.7333, 1.0, 0.7333, 0.5, 0.7333, 0.5, 0.7333, 1.0, 0.6667, 1.0, 0.6667, 0.5, 0.6667, 0.5, 0.6667, 1.0, 0.6, 1.0, 0.6, 0.5, 0.6, 0.5, 0.6, 1.0, 0.5333, 1.0, 0.5333, 0.5, 0.5333, 0.5, 0.5333, 1.0, 0.4667, 1.0, 0.4667, 0.5, 0.4667, 0.5, 0.4667, 1.0, 0.4, 1.0, 0.4, 0.5, 0.4, 0.5, 0.4, 1.0, 0.3333, 1.0, 0.3333, 0.5, 0.3333, 0.5, 0.3333, 1.0, 0.2667, 1.0, 0.2667, 0.5, 0.2667, 0.5, 0.2667, 1.0, 0.2, 1.0, 0.2, 0.5, 0.2, 0.5, 0.2, 1.0, 0.1333, 1.0, 0.1333, 0.5, 0.3476, 0.4693, 0.25, 0.49, 0.1524, 0.4693, 0.07165, 0.4106, 0.02175, 0.3242, 0.01131, 0.2249, 0.04215, 0.13, 0.1089, 0.05584, 0.2001, 0.01524, 0.2999, 0.01524, 0.3911, 0.05584, 0.4578, 0.13, 0.4887, 0.2249, 0.4783, 0.3242, 0.4284, 0.4106, 0.1333, 0.5, 0.1333, 1.0, 0.06667, 1.0, 0.06667, 0.5, 0.06667, 0.5, 0.06667, 1.0, 4.47e-08, 1.0, 4.47e-08, 0.5, 0.75, 0.49, 0.8476, 0.4693, 0.9284, 0.4106, 0.9783, 0.3242, 0.9887, 0.2249, 0.9578, 0.13, 0.8911, 0.05584, 0.7999, 0.01524, 0.7001, 0.01524, 0.6089, 0.05584, 0.5422, 0.13, 0.5113, 0.2249, 0.5217, 0.3242, 0.5716, 0.4106, 0.6524, 0.4693])
me_cylinder_003.update()

# ---- objects
ob_cylinder = bpy.data.objects.new('Cylinder', me_cylinder_005)
ob_cylinder_001 = bpy.data.objects.new('Cylinder.001', me_cylinder)
ob_cylinder_002 = bpy.data.objects.new('Cylinder.002', me_cylinder_001)
ob_fins = bpy.data.objects.new('Fins', me_cylinder_002)
ob_cylinder_003 = bpy.data.objects.new('Cylinder.003', me_cylinder_003)

# ---- transforms, parenting, visibility, modifiers, constraints
ob_cylinder.location = (0.0, 0.0, 35.0)
ob_cylinder_001.location = (0.0, 0.0, 14.5)
_m = ob_cylinder_001.modifiers.new('Multires', 'MULTIRES')
_m.levels = 2
_m.sculpt_levels = 2
_m.render_levels = 2
ob_cylinder_002.location = (0.0, 0.0, 14.32)
_m = ob_cylinder_002.modifiers.new('Subdivision', 'SUBSURF')
ob_fins.location = (0.0, 0.0, 14.32)
ob_fins.rotation_euler = (0.0, -0.0, -2.094)
_m = ob_fins.modifiers.new('Multires', 'MULTIRES')
_m.levels = 1
_m.sculpt_levels = 1
_m.render_levels = 1
_m = ob_fins.modifiers.new('Array', 'ARRAY')
_m.count = 3
_m.use_relative_offset = False
_m.use_object_offset = True
_m.offset_object = ob_cylinder_002
ob_cylinder_003.location = (0.0, 0.0, 1.54)

# ---- collection membership
col_collection.objects.link(ob_cylinder)
col_collection.objects.link(ob_cylinder_001)
col_collection.objects.link(ob_cylinder_002)
col_collection.objects.link(ob_fins)
col_collection.objects.link(ob_cylinder_003)

# ---- scene / render settings (as saved in the file)
scene.frame_start = 1; scene.frame_end = 250; scene.frame_set(1)
scene.render.engine = 'BLENDER_EEVEE_NEXT'
scene.cycles.sampling_pattern = 'TABULATED_SOBOL'
scene.view_settings.view_transform = 'Filmic'
bpy.context.view_layer.update()

# ---- added for rendering (the .blend has no active camera and no usable light): camera, sun
cam_auto = bpy.data.cameras.new('AutoCamera')
cam_auto.lens = 50.0
cam_auto.sensor_width = 36.0
cam_auto.clip_end = 1264.74
ob_auto_camera = bpy.data.objects.new('AutoCamera', cam_auto)
scene.collection.objects.link(ob_auto_camera)
ob_auto_camera.location = (72.2441, -86.8395, 88.8644)
ob_auto_camera.rotation_euler = (1.09748, -7.21219e-08, 0.694738)
scene.camera = ob_auto_camera
light_auto_sun = bpy.data.lights.new('AutoSun', 'SUN')
light_auto_sun.energy = 3.0
light_auto_sun.angle = 0.0523599
ob_auto_sun = bpy.data.objects.new('AutoSun', light_auto_sun)
scene.collection.objects.link(ob_auto_sun)
ob_auto_sun.rotation_euler = (0.872665, 0.174533, 0.523599)
bpy.context.view_layer.update()
